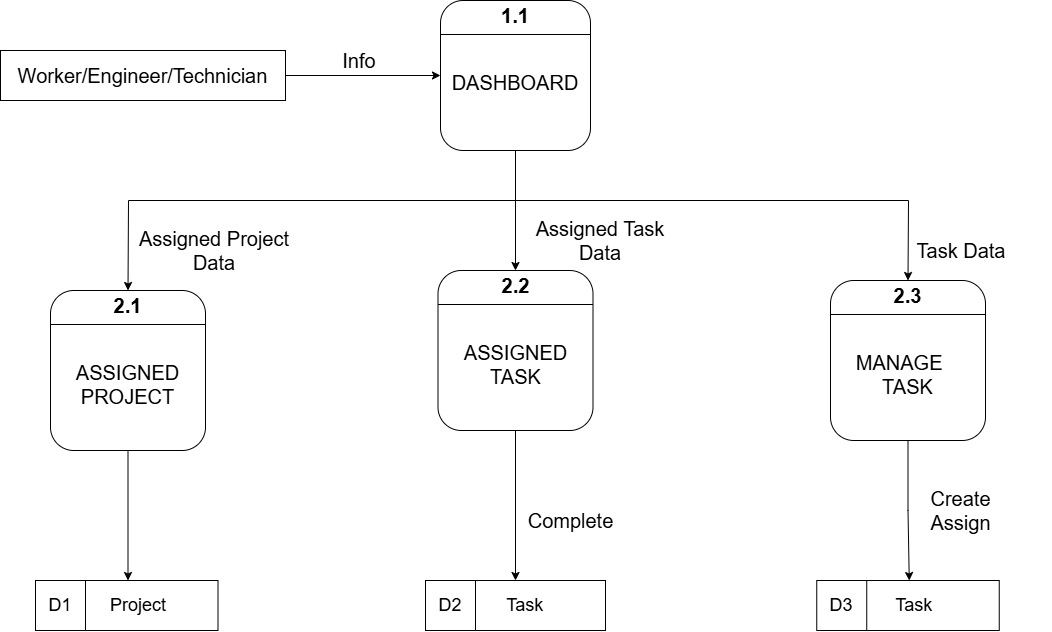

The diagram above was exported from draw.io. Its source (the exported page's mxGraphModel, read from the mxfile embedded in the PNG):
<mxGraphModel dx="-2783" dy="1823" grid="1" gridSize="10" guides="1" tooltips="1" connect="1" arrows="1" fold="1" page="1" pageScale="1" pageWidth="850" pageHeight="1100" math="0" shadow="0">
  <root>
    <mxCell id="0" />
    <mxCell id="1" parent="0" />
    <mxCell id="f8PqXoxIxmHK2Qh0e7cM-86" style="edgeStyle=orthogonalEdgeStyle;rounded=0;orthogonalLoop=1;jettySize=auto;html=1;entryX=0;entryY=0.5;entryDx=0;entryDy=0;" parent="1" source="f8PqXoxIxmHK2Qh0e7cM-87" target="f8PqXoxIxmHK2Qh0e7cM-88" edge="1">
      <mxGeometry relative="1" as="geometry" />
    </mxCell>
    <mxCell id="f8PqXoxIxmHK2Qh0e7cM-87" value="&lt;font style=&quot;font-size: 20px;&quot;&gt;Worker/Engineer/Technician&lt;/font&gt;" style="rounded=0;whiteSpace=wrap;html=1;" parent="1" vertex="1">
      <mxGeometry x="4590" y="-710" width="285" height="50" as="geometry" />
    </mxCell>
    <mxCell id="f8PqXoxIxmHK2Qh0e7cM-88" value="&lt;p style=&quot;margin:0px;margin-top:4px;text-align:center;&quot;&gt;&lt;span style=&quot;font-size: 20px;&quot;&gt;&lt;b&gt;1.1&lt;/b&gt;&lt;/span&gt;&lt;/p&gt;&lt;hr size=&quot;1&quot; style=&quot;border-style:solid;&quot;&gt;&lt;div style=&quot;text-align: center; height: 2px;&quot;&gt;&lt;font style=&quot;font-size: 20px;&quot;&gt;&lt;br&gt;&lt;/font&gt;&lt;/div&gt;&lt;div style=&quot;text-align: center; height: 2px;&quot;&gt;&lt;font style=&quot;font-size: 20px;&quot;&gt;&lt;br&gt;&lt;/font&gt;&lt;/div&gt;&lt;div style=&quot;text-align: center; height: 2px;&quot;&gt;&lt;font style=&quot;font-size: 20px;&quot;&gt;&lt;br&gt;&lt;/font&gt;&lt;/div&gt;&lt;div style=&quot;text-align: center; height: 2px;&quot;&gt;&lt;font style=&quot;font-size: 20px;&quot;&gt;&lt;br&gt;&lt;/font&gt;&lt;/div&gt;&lt;div style=&quot;text-align: center; height: 2px;&quot;&gt;&lt;font style=&quot;font-size: 20px;&quot;&gt;&lt;br&gt;&lt;/font&gt;&lt;/div&gt;&lt;div style=&quot;text-align: center; height: 2px;&quot;&gt;&lt;font style=&quot;font-size: 20px;&quot;&gt;&lt;br&gt;&lt;/font&gt;&lt;/div&gt;&lt;div style=&quot;text-align: center; height: 2px;&quot;&gt;&lt;font style=&quot;font-size: 20px;&quot;&gt;&lt;br&gt;&lt;/font&gt;&lt;/div&gt;&lt;div style=&quot;text-align: center; height: 2px;&quot;&gt;&lt;font style=&quot;font-size: 20px;&quot;&gt;&lt;br&gt;&lt;/font&gt;&lt;/div&gt;&lt;div style=&quot;text-align: center; height: 2px;&quot;&gt;&lt;font style=&quot;font-size: 20px;&quot;&gt;&lt;br&gt;&lt;/font&gt;&lt;/div&gt;&lt;div style=&quot;text-align: center; height: 2px;&quot;&gt;&lt;font style=&quot;font-size: 20px;&quot;&gt;&lt;br&gt;&lt;/font&gt;&lt;/div&gt;&lt;div style=&quot;text-align: center; height: 2px;&quot;&gt;&lt;font style=&quot;font-size: 20px;&quot;&gt;&lt;br&gt;&lt;/font&gt;&lt;/div&gt;&lt;div style=&quot;text-align: center; height: 2px;&quot;&gt;&lt;font style=&quot;font-size: 20px;&quot;&gt;&lt;br&gt;&lt;/font&gt;&lt;/div&gt;&lt;div style=&quot;text-align: center; height: 2px;&quot;&gt;&lt;font style=&quot;font-size: 20px;&quot;&gt;&lt;br&gt;&lt;/font&gt;&lt;/div&gt;&lt;div style=&quot;text-align: center; height: 2px;&quot;&gt;&lt;font style=&quot;font-size: 20px;&quot;&gt;&lt;br&gt;&lt;/font&gt;&lt;/div&gt;&lt;div style=&quot;text-align: center; height: 2px;&quot;&gt;&lt;font style=&quot;font-size: 20px;&quot;&gt;&lt;br&gt;&lt;/font&gt;&lt;/div&gt;&lt;div style=&quot;text-align: center; height: 2px;&quot;&gt;&lt;span style=&quot;background-color: transparent; color: light-dark(rgb(0, 0, 0), rgb(255, 255, 255)); font-size: 20px;&quot;&gt;DASHBOARD&lt;/span&gt;&lt;/div&gt;" style="verticalAlign=top;align=left;overflow=fill;html=1;whiteSpace=wrap;rounded=1;" parent="1" vertex="1">
      <mxGeometry x="5030" y="-760" width="150" height="150" as="geometry" />
    </mxCell>
    <mxCell id="f8PqXoxIxmHK2Qh0e7cM-89" style="edgeStyle=orthogonalEdgeStyle;rounded=0;orthogonalLoop=1;jettySize=auto;html=1;entryX=0.5;entryY=0;entryDx=0;entryDy=0;" parent="1" source="f8PqXoxIxmHK2Qh0e7cM-90" target="f8PqXoxIxmHK2Qh0e7cM-101" edge="1">
      <mxGeometry relative="1" as="geometry" />
    </mxCell>
    <mxCell id="f8PqXoxIxmHK2Qh0e7cM-90" value="&lt;p style=&quot;margin:0px;margin-top:4px;text-align:center;&quot;&gt;&lt;span style=&quot;font-size: 20px;&quot;&gt;&lt;b&gt;2.1&lt;/b&gt;&lt;/span&gt;&lt;/p&gt;&lt;hr size=&quot;1&quot; style=&quot;border-style:solid;&quot;&gt;&lt;div style=&quot;text-align: center; height: 2px;&quot;&gt;&lt;font style=&quot;font-size: 20px;&quot;&gt;&lt;br&gt;&lt;/font&gt;&lt;/div&gt;&lt;div style=&quot;text-align: center; height: 2px;&quot;&gt;&lt;font style=&quot;font-size: 20px;&quot;&gt;&lt;br&gt;&lt;/font&gt;&lt;/div&gt;&lt;div style=&quot;text-align: center; height: 2px;&quot;&gt;&lt;font style=&quot;font-size: 20px;&quot;&gt;&lt;br&gt;&lt;/font&gt;&lt;/div&gt;&lt;div style=&quot;text-align: center; height: 2px;&quot;&gt;&lt;font style=&quot;font-size: 20px;&quot;&gt;&lt;br&gt;&lt;/font&gt;&lt;/div&gt;&lt;div style=&quot;text-align: center; height: 2px;&quot;&gt;&lt;font style=&quot;font-size: 20px;&quot;&gt;&lt;br&gt;&lt;/font&gt;&lt;/div&gt;&lt;div style=&quot;text-align: center; height: 2px;&quot;&gt;&lt;font style=&quot;font-size: 20px;&quot;&gt;&lt;br&gt;&lt;/font&gt;&lt;/div&gt;&lt;div style=&quot;text-align: center; height: 2px;&quot;&gt;&lt;font style=&quot;font-size: 20px;&quot;&gt;&lt;br&gt;&lt;/font&gt;&lt;/div&gt;&lt;div style=&quot;text-align: center; height: 2px;&quot;&gt;&lt;font style=&quot;font-size: 20px;&quot;&gt;&lt;br&gt;&lt;/font&gt;&lt;/div&gt;&lt;div style=&quot;text-align: center; height: 2px;&quot;&gt;&lt;font style=&quot;font-size: 20px;&quot;&gt;&lt;br&gt;&lt;/font&gt;&lt;/div&gt;&lt;div style=&quot;text-align: center; height: 2px;&quot;&gt;&lt;font style=&quot;font-size: 20px;&quot;&gt;&lt;br&gt;&lt;/font&gt;&lt;/div&gt;&lt;div style=&quot;text-align: center; height: 2px;&quot;&gt;&lt;font style=&quot;font-size: 20px;&quot;&gt;&lt;br&gt;&lt;/font&gt;&lt;/div&gt;&lt;div style=&quot;text-align: center; height: 2px;&quot;&gt;&lt;font style=&quot;font-size: 20px;&quot;&gt;&lt;br&gt;&lt;/font&gt;&lt;/div&gt;&lt;div style=&quot;text-align: center; height: 2px;&quot;&gt;&lt;font style=&quot;font-size: 20px;&quot;&gt;&lt;br&gt;&lt;/font&gt;&lt;/div&gt;&lt;div style=&quot;text-align: center; height: 2px;&quot;&gt;&lt;font style=&quot;font-size: 20px;&quot;&gt;&lt;br&gt;&lt;/font&gt;&lt;/div&gt;&lt;div style=&quot;text-align: center; height: 2px;&quot;&gt;&lt;font style=&quot;font-size: 20px;&quot;&gt;&lt;br&gt;&lt;/font&gt;&lt;/div&gt;&lt;div style=&quot;text-align: center; height: 2px;&quot;&gt;&lt;span style=&quot;font-size: 20px;&quot;&gt;ASSIGNED PROJECT&lt;/span&gt;&lt;/div&gt;" style="verticalAlign=top;align=left;overflow=fill;html=1;whiteSpace=wrap;rounded=1;" parent="1" vertex="1">
      <mxGeometry x="4640" y="-470" width="155" height="160" as="geometry" />
    </mxCell>
    <mxCell id="f8PqXoxIxmHK2Qh0e7cM-93" style="edgeStyle=orthogonalEdgeStyle;rounded=0;orthogonalLoop=1;jettySize=auto;html=1;entryX=0.5;entryY=0;entryDx=0;entryDy=0;" parent="1" source="f8PqXoxIxmHK2Qh0e7cM-94" target="f8PqXoxIxmHK2Qh0e7cM-105" edge="1">
      <mxGeometry relative="1" as="geometry" />
    </mxCell>
    <mxCell id="f8PqXoxIxmHK2Qh0e7cM-94" value="&lt;p style=&quot;margin:0px;margin-top:4px;text-align:center;&quot;&gt;&lt;span style=&quot;font-size: 20px;&quot;&gt;&lt;b&gt;2.2&lt;/b&gt;&lt;/span&gt;&lt;/p&gt;&lt;hr size=&quot;1&quot; style=&quot;border-style:solid;&quot;&gt;&lt;div style=&quot;text-align: center; height: 2px;&quot;&gt;&lt;font style=&quot;font-size: 20px;&quot;&gt;&lt;br&gt;&lt;/font&gt;&lt;/div&gt;&lt;div style=&quot;text-align: center; height: 2px;&quot;&gt;&lt;font style=&quot;font-size: 20px;&quot;&gt;&lt;br&gt;&lt;/font&gt;&lt;/div&gt;&lt;div style=&quot;text-align: center; height: 2px;&quot;&gt;&lt;font style=&quot;font-size: 20px;&quot;&gt;&lt;br&gt;&lt;/font&gt;&lt;/div&gt;&lt;div style=&quot;text-align: center; height: 2px;&quot;&gt;&lt;font style=&quot;font-size: 20px;&quot;&gt;&lt;br&gt;&lt;/font&gt;&lt;/div&gt;&lt;div style=&quot;text-align: center; height: 2px;&quot;&gt;&lt;font style=&quot;font-size: 20px;&quot;&gt;&lt;br&gt;&lt;/font&gt;&lt;/div&gt;&lt;div style=&quot;text-align: center; height: 2px;&quot;&gt;&lt;font style=&quot;font-size: 20px;&quot;&gt;&lt;br&gt;&lt;/font&gt;&lt;/div&gt;&lt;div style=&quot;text-align: center; height: 2px;&quot;&gt;&lt;font style=&quot;font-size: 20px;&quot;&gt;&lt;br&gt;&lt;/font&gt;&lt;/div&gt;&lt;div style=&quot;text-align: center; height: 2px;&quot;&gt;&lt;font style=&quot;font-size: 20px;&quot;&gt;&lt;br&gt;&lt;/font&gt;&lt;/div&gt;&lt;div style=&quot;text-align: center; height: 2px;&quot;&gt;&lt;font style=&quot;font-size: 20px;&quot;&gt;&lt;br&gt;&lt;/font&gt;&lt;/div&gt;&lt;div style=&quot;text-align: center; height: 2px;&quot;&gt;&lt;font style=&quot;font-size: 20px;&quot;&gt;&lt;br&gt;&lt;/font&gt;&lt;/div&gt;&lt;div style=&quot;text-align: center; height: 2px;&quot;&gt;&lt;font style=&quot;font-size: 20px;&quot;&gt;&lt;br&gt;&lt;/font&gt;&lt;/div&gt;&lt;div style=&quot;text-align: center; height: 2px;&quot;&gt;&lt;font style=&quot;font-size: 20px;&quot;&gt;&lt;br&gt;&lt;/font&gt;&lt;/div&gt;&lt;div style=&quot;text-align: center; height: 2px;&quot;&gt;&lt;font style=&quot;font-size: 20px;&quot;&gt;&lt;br&gt;&lt;/font&gt;&lt;/div&gt;&lt;div style=&quot;text-align: center; height: 2px;&quot;&gt;&lt;font style=&quot;font-size: 20px;&quot;&gt;&lt;br&gt;&lt;/font&gt;&lt;/div&gt;&lt;div style=&quot;text-align: center; height: 2px;&quot;&gt;&lt;font style=&quot;font-size: 20px;&quot;&gt;&lt;br&gt;&lt;/font&gt;&lt;/div&gt;&lt;div style=&quot;text-align: center; height: 2px;&quot;&gt;&lt;span style=&quot;font-size: 20px;&quot;&gt;ASSIGNED TASK&lt;/span&gt;&lt;/div&gt;" style="verticalAlign=top;align=left;overflow=fill;html=1;whiteSpace=wrap;rounded=1;" parent="1" vertex="1">
      <mxGeometry x="5027.5" y="-490" width="155" height="160" as="geometry" />
    </mxCell>
    <mxCell id="f8PqXoxIxmHK2Qh0e7cM-95" style="edgeStyle=orthogonalEdgeStyle;rounded=0;orthogonalLoop=1;jettySize=auto;html=1;entryX=0.5;entryY=0;entryDx=0;entryDy=0;" parent="1" source="f8PqXoxIxmHK2Qh0e7cM-96" target="f8PqXoxIxmHK2Qh0e7cM-107" edge="1">
      <mxGeometry relative="1" as="geometry" />
    </mxCell>
    <mxCell id="f8PqXoxIxmHK2Qh0e7cM-96" value="&lt;p style=&quot;margin:0px;margin-top:4px;text-align:center;&quot;&gt;&lt;span style=&quot;font-size: 20px;&quot;&gt;&lt;b&gt;2.3&lt;/b&gt;&lt;/span&gt;&lt;/p&gt;&lt;hr size=&quot;1&quot; style=&quot;border-style:solid;&quot;&gt;&lt;div style=&quot;text-align: center; height: 2px;&quot;&gt;&lt;font style=&quot;font-size: 20px;&quot;&gt;&lt;br&gt;&lt;/font&gt;&lt;/div&gt;&lt;div style=&quot;text-align: center; height: 2px;&quot;&gt;&lt;font style=&quot;font-size: 20px;&quot;&gt;&lt;br&gt;&lt;/font&gt;&lt;/div&gt;&lt;div style=&quot;text-align: center; height: 2px;&quot;&gt;&lt;font style=&quot;font-size: 20px;&quot;&gt;&lt;br&gt;&lt;/font&gt;&lt;/div&gt;&lt;div style=&quot;text-align: center; height: 2px;&quot;&gt;&lt;font style=&quot;font-size: 20px;&quot;&gt;&lt;br&gt;&lt;/font&gt;&lt;/div&gt;&lt;div style=&quot;text-align: center; height: 2px;&quot;&gt;&lt;font style=&quot;font-size: 20px;&quot;&gt;&lt;br&gt;&lt;/font&gt;&lt;/div&gt;&lt;div style=&quot;text-align: center; height: 2px;&quot;&gt;&lt;font style=&quot;font-size: 20px;&quot;&gt;&lt;br&gt;&lt;/font&gt;&lt;/div&gt;&lt;div style=&quot;text-align: center; height: 2px;&quot;&gt;&lt;font style=&quot;font-size: 20px;&quot;&gt;&lt;br&gt;&lt;/font&gt;&lt;/div&gt;&lt;div style=&quot;text-align: center; height: 2px;&quot;&gt;&lt;font style=&quot;font-size: 20px;&quot;&gt;&lt;br&gt;&lt;/font&gt;&lt;/div&gt;&lt;div style=&quot;text-align: center; height: 2px;&quot;&gt;&lt;font style=&quot;font-size: 20px;&quot;&gt;&lt;br&gt;&lt;/font&gt;&lt;/div&gt;&lt;div style=&quot;text-align: center; height: 2px;&quot;&gt;&lt;font style=&quot;font-size: 20px;&quot;&gt;&lt;br&gt;&lt;/font&gt;&lt;/div&gt;&lt;div style=&quot;text-align: center; height: 2px;&quot;&gt;&lt;font style=&quot;font-size: 20px;&quot;&gt;&lt;br&gt;&lt;/font&gt;&lt;/div&gt;&lt;div style=&quot;text-align: center; height: 2px;&quot;&gt;&lt;font style=&quot;font-size: 20px;&quot;&gt;&lt;br&gt;&lt;/font&gt;&lt;/div&gt;&lt;div style=&quot;text-align: center; height: 2px;&quot;&gt;&lt;font style=&quot;font-size: 20px;&quot;&gt;&lt;br&gt;&lt;/font&gt;&lt;/div&gt;&lt;div style=&quot;text-align: center; height: 2px;&quot;&gt;&lt;font style=&quot;font-size: 20px;&quot;&gt;&lt;br&gt;&lt;/font&gt;&lt;/div&gt;&lt;div style=&quot;text-align: center; height: 2px;&quot;&gt;&lt;font style=&quot;font-size: 20px;&quot;&gt;&lt;br&gt;&lt;/font&gt;&lt;/div&gt;&lt;div style=&quot;text-align: center; height: 2px;&quot;&gt;&lt;span style=&quot;font-size: 20px;&quot;&gt;MANAGE&amp;nbsp; &amp;nbsp; TASK&lt;/span&gt;&lt;/div&gt;" style="verticalAlign=top;align=left;overflow=fill;html=1;whiteSpace=wrap;rounded=1;" parent="1" vertex="1">
      <mxGeometry x="5420" y="-480" width="155" height="160" as="geometry" />
    </mxCell>
    <mxCell id="f8PqXoxIxmHK2Qh0e7cM-97" value="" style="endArrow=classic;html=1;rounded=0;exitX=0.5;exitY=1;exitDx=0;exitDy=0;entryX=0.5;entryY=0;entryDx=0;entryDy=0;" parent="1" source="f8PqXoxIxmHK2Qh0e7cM-88" target="f8PqXoxIxmHK2Qh0e7cM-90" edge="1">
      <mxGeometry width="50" height="50" relative="1" as="geometry">
        <mxPoint x="4790" y="-400" as="sourcePoint" />
        <mxPoint x="4820" y="-580" as="targetPoint" />
        <Array as="points">
          <mxPoint x="5105" y="-560" />
          <mxPoint x="4718" y="-560" />
        </Array>
      </mxGeometry>
    </mxCell>
    <mxCell id="f8PqXoxIxmHK2Qh0e7cM-99" value="" style="endArrow=classic;html=1;rounded=0;exitX=0.5;exitY=1;exitDx=0;exitDy=0;entryX=0.5;entryY=0;entryDx=0;entryDy=0;" parent="1" source="f8PqXoxIxmHK2Qh0e7cM-88" target="f8PqXoxIxmHK2Qh0e7cM-94" edge="1">
      <mxGeometry width="50" height="50" relative="1" as="geometry">
        <mxPoint x="4880" y="-400" as="sourcePoint" />
        <mxPoint x="4930" y="-450" as="targetPoint" />
        <Array as="points">
          <mxPoint x="5105" y="-560" />
        </Array>
      </mxGeometry>
    </mxCell>
    <mxCell id="f8PqXoxIxmHK2Qh0e7cM-100" value="" style="endArrow=classic;html=1;rounded=0;exitX=0.5;exitY=1;exitDx=0;exitDy=0;entryX=0.5;entryY=0;entryDx=0;entryDy=0;" parent="1" source="f8PqXoxIxmHK2Qh0e7cM-88" target="f8PqXoxIxmHK2Qh0e7cM-96" edge="1">
      <mxGeometry width="50" height="50" relative="1" as="geometry">
        <mxPoint x="4880" y="-400" as="sourcePoint" />
        <mxPoint x="4930" y="-450" as="targetPoint" />
        <Array as="points">
          <mxPoint x="5105" y="-560" />
          <mxPoint x="5498" y="-560" />
        </Array>
      </mxGeometry>
    </mxCell>
    <mxCell id="f8PqXoxIxmHK2Qh0e7cM-101" value="&lt;font style=&quot;font-size: 18px;&quot;&gt;&amp;nbsp; &amp;nbsp; Project&lt;/font&gt;" style="rounded=0;whiteSpace=wrap;html=1;align=center;" parent="1" vertex="1">
      <mxGeometry x="4627.5" y="-180" width="180" height="50" as="geometry" />
    </mxCell>
    <mxCell id="f8PqXoxIxmHK2Qh0e7cM-102" value="&lt;font style=&quot;font-size: 18px;&quot;&gt;D1&lt;/font&gt;" style="rounded=0;whiteSpace=wrap;html=1;align=center;" parent="1" vertex="1">
      <mxGeometry x="4625" y="-180" width="50" height="50" as="geometry" />
    </mxCell>
    <mxCell id="f8PqXoxIxmHK2Qh0e7cM-105" value="&lt;font style=&quot;font-size: 18px;&quot;&gt;&amp;nbsp; &amp;nbsp; Task&lt;/font&gt;" style="rounded=0;whiteSpace=wrap;html=1;align=center;" parent="1" vertex="1">
      <mxGeometry x="5015" y="-180" width="180" height="50" as="geometry" />
    </mxCell>
    <mxCell id="f8PqXoxIxmHK2Qh0e7cM-106" value="&lt;font style=&quot;font-size: 18px;&quot;&gt;D2&lt;/font&gt;" style="rounded=0;whiteSpace=wrap;html=1;align=center;" parent="1" vertex="1">
      <mxGeometry x="5015" y="-180" width="50" height="50" as="geometry" />
    </mxCell>
    <mxCell id="f8PqXoxIxmHK2Qh0e7cM-107" value="&lt;font style=&quot;font-size: 18px;&quot;&gt;&amp;nbsp; Task&lt;/font&gt;" style="rounded=0;whiteSpace=wrap;html=1;align=center;" parent="1" vertex="1">
      <mxGeometry x="5408.75" y="-180" width="180" height="50" as="geometry" />
    </mxCell>
    <mxCell id="f8PqXoxIxmHK2Qh0e7cM-108" value="&lt;font style=&quot;font-size: 18px;&quot;&gt;D3&lt;/font&gt;" style="rounded=0;whiteSpace=wrap;html=1;align=center;" parent="1" vertex="1">
      <mxGeometry x="5406.25" y="-180" width="50" height="50" as="geometry" />
    </mxCell>
    <mxCell id="f8PqXoxIxmHK2Qh0e7cM-109" value="&lt;font style=&quot;font-size: 20px;&quot;&gt;Info&lt;/font&gt;" style="text;html=1;align=center;verticalAlign=middle;whiteSpace=wrap;rounded=0;" parent="1" vertex="1">
      <mxGeometry x="4888.75" y="-720" width="120" height="40" as="geometry" />
    </mxCell>
    <mxCell id="f8PqXoxIxmHK2Qh0e7cM-110" value="&lt;font style=&quot;font-size: 20px;&quot;&gt;Assigned Project Data&lt;/font&gt;" style="text;html=1;align=center;verticalAlign=middle;whiteSpace=wrap;rounded=0;" parent="1" vertex="1">
      <mxGeometry x="4718.75" y="-540" width="170" height="60" as="geometry" />
    </mxCell>
    <mxCell id="f8PqXoxIxmHK2Qh0e7cM-112" value="&lt;font style=&quot;font-size: 20px;&quot;&gt;Assigned Task Data&lt;/font&gt;" style="text;html=1;align=center;verticalAlign=middle;whiteSpace=wrap;rounded=0;" parent="1" vertex="1">
      <mxGeometry x="5110" y="-550" width="160" height="60" as="geometry" />
    </mxCell>
    <mxCell id="f8PqXoxIxmHK2Qh0e7cM-113" value="&lt;span style=&quot;font-size: 20px;&quot;&gt;Task Data&lt;/span&gt;" style="text;html=1;align=center;verticalAlign=middle;whiteSpace=wrap;rounded=0;" parent="1" vertex="1">
      <mxGeometry x="5460.63" y="-540" width="180" height="60" as="geometry" />
    </mxCell>
    <mxCell id="f8PqXoxIxmHK2Qh0e7cM-116" value="&lt;div&gt;&lt;span style=&quot;font-size: 20px;&quot;&gt;Complete&lt;/span&gt;&lt;/div&gt;" style="text;html=1;align=center;verticalAlign=middle;whiteSpace=wrap;rounded=0;" parent="1" vertex="1">
      <mxGeometry x="5100" y="-280" width="121.25" height="80" as="geometry" />
    </mxCell>
    <mxCell id="f8PqXoxIxmHK2Qh0e7cM-117" value="&lt;span style=&quot;font-size: 20px;&quot;&gt;Create&lt;/span&gt;&lt;div&gt;&lt;span style=&quot;font-size: 20px;&quot;&gt;Assign&lt;/span&gt;&lt;/div&gt;" style="text;html=1;align=center;verticalAlign=middle;whiteSpace=wrap;rounded=0;" parent="1" vertex="1">
      <mxGeometry x="5490" y="-300" width="121.25" height="100" as="geometry" />
    </mxCell>
  </root>
</mxGraphModel>